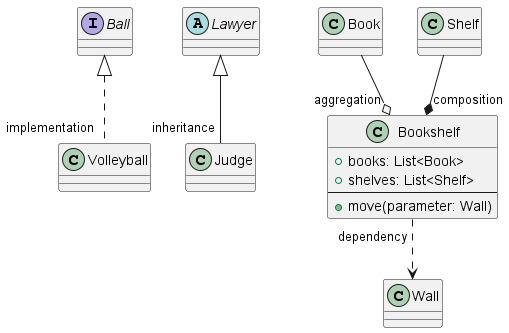

The diagram above was rendered by PlantUML. Its source (embedded in the PNG):
@startuml
'https://plantuml.com/class-diagram

interface Ball
class Volleyball

abstract class Lawyer
class Judge

class Bookshelf {
    + books: List<Book>
    + shelves: List<Shelf>
    --
    + move(parameter: Wall)
}
class Wall
class Book
class Shelf

Ball <|.. "implementation" Volleyball
Lawyer <|-- "inheritance" Judge
Bookshelf "dependency" ..> Wall
Book --o "aggregation" Bookshelf
Shelf --* "composition" Bookshelf

@enduml